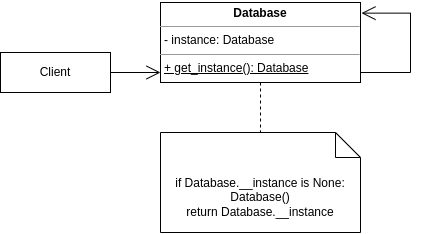

The diagram above was exported from draw.io. Its source (the exported page's mxGraphModel, read from the mxfile embedded in the PNG):
<mxGraphModel dx="1434" dy="1916" grid="1" gridSize="10" guides="1" tooltips="1" connect="1" arrows="1" fold="1" page="1" pageScale="1" pageWidth="827" pageHeight="1169" math="0" shadow="0">
  <root>
    <mxCell id="WIyWlLk6GJQsqaUBKTNV-0" />
    <mxCell id="WIyWlLk6GJQsqaUBKTNV-1" parent="WIyWlLk6GJQsqaUBKTNV-0" />
    <mxCell id="8HTu2RRR1S4m8Bzge_c_-0" value="&lt;p style=&quot;margin:0px;margin-top:4px;text-align:center;&quot;&gt;&lt;b&gt;Database&lt;/b&gt;&lt;/p&gt;&lt;hr size=&quot;1&quot;&gt;&lt;p style=&quot;margin:0px;margin-left:4px;&quot;&gt;- instance: Database&lt;/p&gt;&lt;hr size=&quot;1&quot;&gt;&lt;p style=&quot;margin:0px;margin-left:4px;&quot;&gt;&lt;u&gt;+ get_instance(): Database&lt;/u&gt;&lt;/p&gt;" style="verticalAlign=top;align=left;overflow=fill;fontSize=12;fontFamily=Helvetica;html=1;whiteSpace=wrap;" vertex="1" parent="WIyWlLk6GJQsqaUBKTNV-1">
      <mxGeometry x="240" y="-1130" width="200" height="80" as="geometry" />
    </mxCell>
    <mxCell id="8HTu2RRR1S4m8Bzge_c_-1" value="" style="endArrow=open;endFill=1;endSize=12;html=1;rounded=0;edgeStyle=elbowEdgeStyle;entryX=1.005;entryY=0.133;entryDx=0;entryDy=0;entryPerimeter=0;" edge="1" parent="WIyWlLk6GJQsqaUBKTNV-1" target="8HTu2RRR1S4m8Bzge_c_-0">
      <mxGeometry width="160" relative="1" as="geometry">
        <mxPoint x="440" y="-1060" as="sourcePoint" />
        <mxPoint x="450" y="-1120" as="targetPoint" />
        <Array as="points">
          <mxPoint x="490" y="-1100" />
          <mxPoint x="540" y="-1110" />
        </Array>
      </mxGeometry>
    </mxCell>
    <mxCell id="8HTu2RRR1S4m8Bzge_c_-2" value="&lt;p style=&quot;&quot;&gt;&lt;span style=&quot;background-color: rgb(255, 255, 255);&quot;&gt;if Database.__instance is None:&lt;br&gt;&lt;/span&gt;&lt;span style=&quot;background-color: rgb(255, 255, 255);&quot;&gt;    Database()&lt;br&gt;&lt;/span&gt;&lt;span style=&quot;background-color: rgb(255, 255, 255);&quot;&gt;return Database.__instance&lt;/span&gt;&lt;/p&gt;" style="shape=note2;boundedLbl=1;whiteSpace=wrap;html=1;size=25;verticalAlign=top;align=center;" vertex="1" parent="WIyWlLk6GJQsqaUBKTNV-1">
      <mxGeometry x="240" y="-1000" width="200" height="100" as="geometry" />
    </mxCell>
    <mxCell id="8HTu2RRR1S4m8Bzge_c_-4" value="Client" style="html=1;whiteSpace=wrap;" vertex="1" parent="WIyWlLk6GJQsqaUBKTNV-1">
      <mxGeometry x="80" y="-1080" width="110" height="40" as="geometry" />
    </mxCell>
    <mxCell id="8HTu2RRR1S4m8Bzge_c_-6" value="" style="endArrow=open;endFill=1;endSize=12;html=1;rounded=0;exitX=1;exitY=0.5;exitDx=0;exitDy=0;" edge="1" parent="WIyWlLk6GJQsqaUBKTNV-1" source="8HTu2RRR1S4m8Bzge_c_-4">
      <mxGeometry width="160" relative="1" as="geometry">
        <mxPoint x="140" y="-880" as="sourcePoint" />
        <mxPoint x="240" y="-1060" as="targetPoint" />
      </mxGeometry>
    </mxCell>
    <mxCell id="8HTu2RRR1S4m8Bzge_c_-7" value="" style="endArrow=none;dashed=1;html=1;rounded=0;entryX=0.5;entryY=0;entryDx=0;entryDy=0;entryPerimeter=0;" edge="1" parent="WIyWlLk6GJQsqaUBKTNV-1" source="8HTu2RRR1S4m8Bzge_c_-0" target="8HTu2RRR1S4m8Bzge_c_-2">
      <mxGeometry width="50" height="50" relative="1" as="geometry">
        <mxPoint x="320" y="-1030" as="sourcePoint" />
        <mxPoint x="250" y="-900" as="targetPoint" />
      </mxGeometry>
    </mxCell>
  </root>
</mxGraphModel>